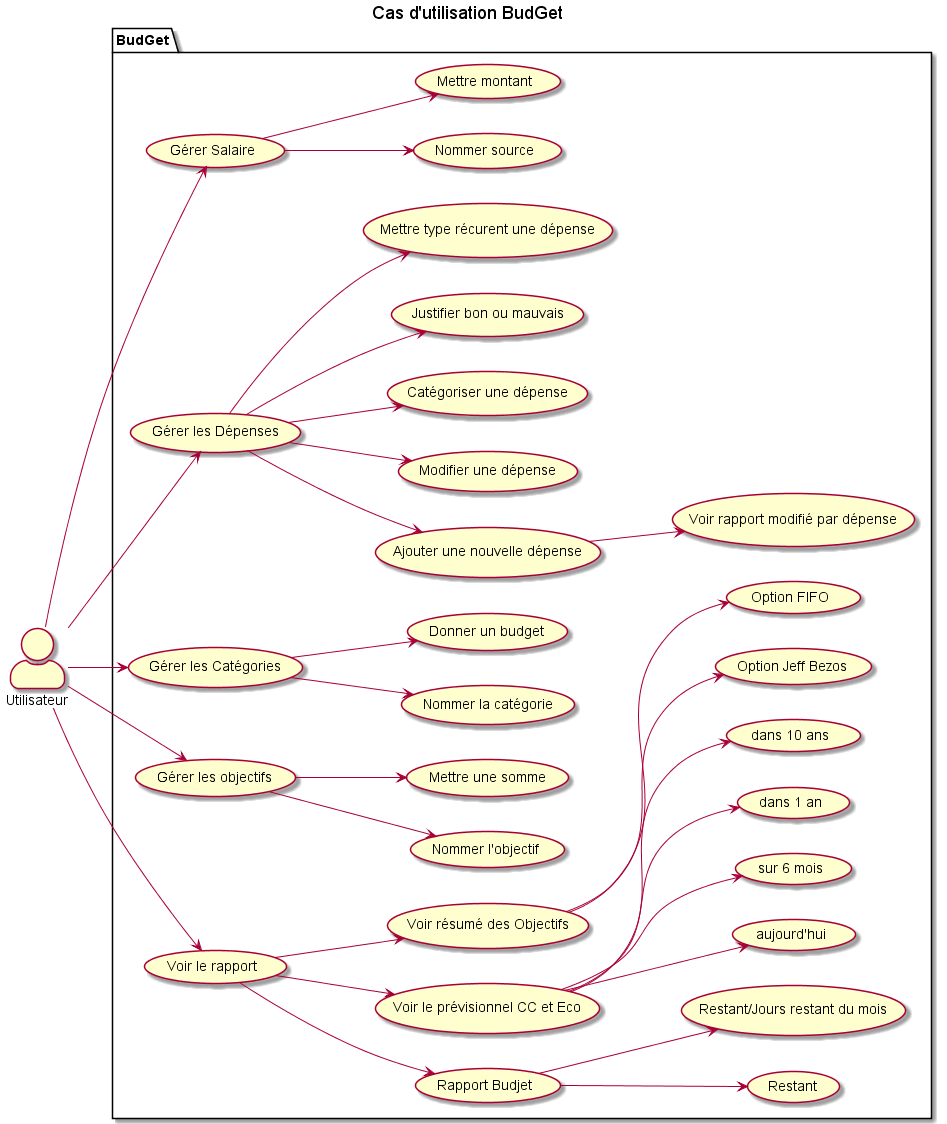

The diagram above was rendered by PlantUML. Its source (embedded in the PNG):
@startuml
skinparam actorStyle awesome
left to right direction
title Cas d'utilisation BudGet

:Utilisateur: as U



Package BudGet{

    

  U --> (Gérer Salaire)
  (Gérer Salaire) --> (Nommer source)
  (Gérer Salaire) --> (Mettre montant)

  U --> (Gérer les Dépenses)
  (Gérer les Dépenses) --> (Ajouter une nouvelle dépense)
  (Ajouter une nouvelle dépense) --> (Voir rapport modifié par dépense)
  (Gérer les Dépenses) --> (Modifier une dépense)
  (Gérer les Dépenses) --> (Catégoriser une dépense)
  (Gérer les Dépenses) --> (Justifier bon ou mauvais)
  (Gérer les Dépenses) --> (Mettre type récurent une dépense)
  
  U --> (Gérer les Catégories)
  (Gérer les Catégories) --> (Nommer la catégorie)
  (Gérer les Catégories) --> (Donner un budget)

  
  U --> (Gérer les objectifs)
  (Gérer les objectifs) --> (Nommer l'objectif)
  (Gérer les objectifs) --> (Mettre une somme)



  U --> (Voir le rapport)

  (Voir le rapport) --> (Rapport Budjet)
  (Rapport Budjet)--> (Restant)
  (Rapport Budjet)--> (Restant/Jours restant du mois)

  (Voir le rapport) --> (Voir le prévisionnel CC et Eco)
  (Voir le prévisionnel CC et Eco) --> (aujourd'hui)
  (Voir le prévisionnel CC et Eco) --> (sur 6 mois)
  (Voir le prévisionnel CC et Eco) --> (dans 1 an)
  (Voir le prévisionnel CC et Eco) --> (dans 10 ans)
  (Voir le rapport) --> (Voir résumé des Objectifs)
  (Voir résumé des Objectifs) --> (Option Jeff Bezos)
  (Voir résumé des Objectifs) --> (Option FIFO)



}
@enduml